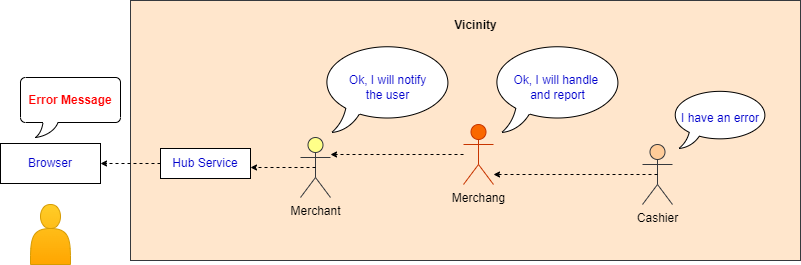

The diagram above was exported from draw.io. Its source (the exported page's mxGraphModel, read from the mxfile embedded in the PNG):
<mxGraphModel dx="1038" dy="547" grid="1" gridSize="10" guides="1" tooltips="1" connect="1" arrows="1" fold="1" page="1" pageScale="1" pageWidth="850" pageHeight="1100" math="0" shadow="0">
  <root>
    <mxCell id="nsMk_lgqEaJXz044Vir0-0" />
    <mxCell id="nsMk_lgqEaJXz044Vir0-1" parent="nsMk_lgqEaJXz044Vir0-0" />
    <mxCell id="nsMk_lgqEaJXz044Vir0-9" value="" style="rounded=0;whiteSpace=wrap;html=1;labelBackgroundColor=#FFFFFF;fontSize=12;strokeColor=#36393d;strokeWidth=1;fillColor=#FFE6CC;" vertex="1" parent="nsMk_lgqEaJXz044Vir0-1">
      <mxGeometry x="150" y="30" width="670" height="260" as="geometry" />
    </mxCell>
    <mxCell id="nsMk_lgqEaJXz044Vir0-3" value="&lt;span style=&quot;&quot;&gt;Cashier&lt;br&gt;&lt;/span&gt;" style="shape=umlActor;verticalLabelPosition=bottom;verticalAlign=top;html=1;outlineConnect=0;labelBackgroundColor=none;fontSize=12;strokeWidth=1;fillColor=#ffcc99;strokeColor=#36393d;" vertex="1" parent="nsMk_lgqEaJXz044Vir0-1">
      <mxGeometry x="662" y="174" width="30" height="60" as="geometry" />
    </mxCell>
    <mxCell id="nsMk_lgqEaJXz044Vir0-7" value="&lt;span style=&quot;&quot;&gt;Merchang&lt;br&gt;&lt;/span&gt;" style="shape=umlActor;verticalLabelPosition=bottom;verticalAlign=top;html=1;outlineConnect=0;labelBackgroundColor=none;fontSize=12;fontColor=#000000;strokeWidth=1;fillColor=#fa6800;strokeColor=#C73500;" vertex="1" parent="nsMk_lgqEaJXz044Vir0-1">
      <mxGeometry x="483" y="154" width="30" height="60" as="geometry" />
    </mxCell>
    <mxCell id="nsMk_lgqEaJXz044Vir0-10" value="&lt;b&gt;Vicinity&lt;/b&gt;" style="text;html=1;resizable=0;autosize=1;align=center;verticalAlign=middle;points=[];fillColor=none;strokeColor=none;rounded=0;labelBackgroundColor=none;fontSize=12;fontColor=#000000;" vertex="1" parent="nsMk_lgqEaJXz044Vir0-1">
      <mxGeometry x="460" y="40" width="70" height="30" as="geometry" />
    </mxCell>
    <mxCell id="nsMk_lgqEaJXz044Vir0-15" value="Merchant" style="shape=umlActor;verticalLabelPosition=bottom;verticalAlign=top;html=1;outlineConnect=0;labelBackgroundColor=none;fontSize=12;strokeWidth=1;fillColor=#ffff88;strokeColor=#36393d;" vertex="1" parent="nsMk_lgqEaJXz044Vir0-1">
      <mxGeometry x="320" y="167" width="30" height="60" as="geometry" />
    </mxCell>
    <mxCell id="cBwipMHamFrhUgqJh2QB-2" value="I have an error" style="whiteSpace=wrap;html=1;shape=mxgraph.basic.oval_callout;labelBackgroundColor=#FFFFFF;fontSize=12;fontColor=#0000CC;strokeColor=#000000;strokeWidth=1;fillColor=default;" vertex="1" parent="nsMk_lgqEaJXz044Vir0-1">
      <mxGeometry x="690" y="118" width="100" height="60" as="geometry" />
    </mxCell>
    <mxCell id="cBwipMHamFrhUgqJh2QB-4" value="Ok, I will handle&amp;nbsp;&lt;br&gt;and report" style="whiteSpace=wrap;html=1;shape=mxgraph.basic.oval_callout;labelBackgroundColor=#FFFFFF;fontSize=12;fontColor=#0000CC;strokeColor=#000000;strokeWidth=1;fillColor=default;" vertex="1" parent="nsMk_lgqEaJXz044Vir0-1">
      <mxGeometry x="510" y="72" width="135" height="90" as="geometry" />
    </mxCell>
    <mxCell id="cBwipMHamFrhUgqJh2QB-5" value="Ok, I will notify&lt;br&gt;the user" style="whiteSpace=wrap;html=1;shape=mxgraph.basic.oval_callout;labelBackgroundColor=#FFFFFF;fontSize=12;fontColor=#0000CC;strokeColor=#000000;strokeWidth=1;fillColor=default;" vertex="1" parent="nsMk_lgqEaJXz044Vir0-1">
      <mxGeometry x="340" y="72" width="135" height="90" as="geometry" />
    </mxCell>
    <mxCell id="cBwipMHamFrhUgqJh2QB-6" value="" style="edgeStyle=segmentEdgeStyle;endArrow=classic;html=1;rounded=0;dashed=1;fontSize=12;fontColor=#0000CC;startSize=4;endSize=4;strokeColor=#000000;strokeWidth=1;elbow=vertical;exitX=0.5;exitY=0.5;exitDx=0;exitDy=0;exitPerimeter=0;" edge="1" parent="nsMk_lgqEaJXz044Vir0-1" source="nsMk_lgqEaJXz044Vir0-3" target="nsMk_lgqEaJXz044Vir0-7">
      <mxGeometry width="50" height="50" relative="1" as="geometry">
        <mxPoint x="400" y="300" as="sourcePoint" />
        <mxPoint x="450" y="250" as="targetPoint" />
      </mxGeometry>
    </mxCell>
    <mxCell id="cBwipMHamFrhUgqJh2QB-7" value="" style="edgeStyle=segmentEdgeStyle;endArrow=classic;html=1;rounded=0;dashed=1;fontSize=12;fontColor=#0000CC;startSize=4;endSize=4;strokeColor=#000000;strokeWidth=1;elbow=vertical;" edge="1" parent="nsMk_lgqEaJXz044Vir0-1" source="nsMk_lgqEaJXz044Vir0-7" target="nsMk_lgqEaJXz044Vir0-15">
      <mxGeometry width="50" height="50" relative="1" as="geometry">
        <mxPoint x="513" y="270" as="sourcePoint" />
        <mxPoint x="349" y="270" as="targetPoint" />
      </mxGeometry>
    </mxCell>
    <mxCell id="cBwipMHamFrhUgqJh2QB-9" value="Hub Service" style="rounded=0;whiteSpace=wrap;html=1;labelBackgroundColor=#FFFFFF;fontSize=12;fontColor=#0000CC;strokeColor=#000000;strokeWidth=1;fillColor=default;" vertex="1" parent="nsMk_lgqEaJXz044Vir0-1">
      <mxGeometry x="180" y="178" width="90" height="30" as="geometry" />
    </mxCell>
    <mxCell id="cBwipMHamFrhUgqJh2QB-11" value="" style="edgeStyle=segmentEdgeStyle;endArrow=classic;html=1;rounded=0;dashed=1;fontSize=12;fontColor=#0000CC;startSize=4;endSize=4;strokeColor=#000000;strokeWidth=1;elbow=vertical;exitX=0.5;exitY=0.5;exitDx=0;exitDy=0;exitPerimeter=0;" edge="1" parent="nsMk_lgqEaJXz044Vir0-1" source="nsMk_lgqEaJXz044Vir0-15">
      <mxGeometry width="50" height="50" relative="1" as="geometry">
        <mxPoint x="324" y="264" as="sourcePoint" />
        <mxPoint x="270" y="197" as="targetPoint" />
      </mxGeometry>
    </mxCell>
    <mxCell id="cBwipMHamFrhUgqJh2QB-12" value="Browser" style="rounded=0;whiteSpace=wrap;html=1;labelBackgroundColor=#FFFFFF;fontSize=12;fontColor=#0000CC;strokeColor=#000000;strokeWidth=1;fillColor=default;" vertex="1" parent="nsMk_lgqEaJXz044Vir0-1">
      <mxGeometry x="20" y="173" width="100" height="40" as="geometry" />
    </mxCell>
    <mxCell id="cBwipMHamFrhUgqJh2QB-13" value="" style="edgeStyle=segmentEdgeStyle;endArrow=classic;html=1;rounded=0;dashed=1;fontSize=12;fontColor=#0000CC;startSize=4;endSize=4;strokeColor=#000000;strokeWidth=1;elbow=vertical;exitX=0;exitY=0.5;exitDx=0;exitDy=0;entryX=1;entryY=0.5;entryDx=0;entryDy=0;" edge="1" parent="nsMk_lgqEaJXz044Vir0-1" source="cBwipMHamFrhUgqJh2QB-9" target="cBwipMHamFrhUgqJh2QB-12">
      <mxGeometry width="50" height="50" relative="1" as="geometry">
        <mxPoint x="194" y="221" as="sourcePoint" />
        <mxPoint x="129" y="221" as="targetPoint" />
      </mxGeometry>
    </mxCell>
    <mxCell id="cBwipMHamFrhUgqJh2QB-14" value="&lt;b&gt;&lt;font color=&quot;#ff0000&quot;&gt;Error Message&lt;/font&gt;&lt;/b&gt;" style="whiteSpace=wrap;html=1;shape=mxgraph.basic.roundRectCallout;dx=30;dy=15;size=5;boundedLbl=1;labelBackgroundColor=#FFFFFF;fontSize=12;fontColor=#0000CC;strokeColor=#000000;strokeWidth=1;fillColor=default;" vertex="1" parent="nsMk_lgqEaJXz044Vir0-1">
      <mxGeometry x="40" y="107" width="100" height="60" as="geometry" />
    </mxCell>
    <mxCell id="cBwipMHamFrhUgqJh2QB-15" value="" style="shape=actor;whiteSpace=wrap;html=1;labelBackgroundColor=#FFFFFF;fontSize=12;strokeColor=#d79b00;strokeWidth=1;fillColor=#ffcd28;gradientColor=#ffa500;" vertex="1" parent="nsMk_lgqEaJXz044Vir0-1">
      <mxGeometry x="50" y="234" width="40" height="60" as="geometry" />
    </mxCell>
  </root>
</mxGraphModel>